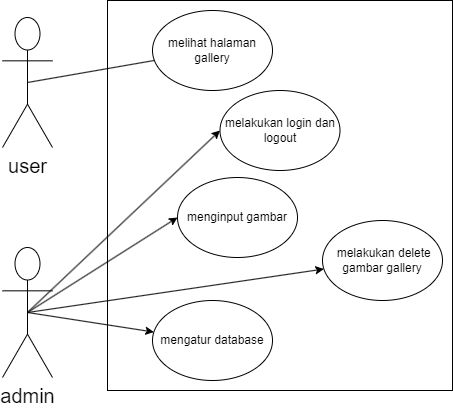

The diagram above was exported from draw.io. Its source (the exported page's mxGraphModel, read from the mxfile embedded in the PNG):
<mxGraphModel dx="1323" dy="822" grid="1" gridSize="10" guides="1" tooltips="1" connect="1" arrows="1" fold="1" page="1" pageScale="1" pageWidth="850" pageHeight="1100" math="0" shadow="0">
  <root>
    <mxCell id="0" />
    <mxCell id="1" parent="0" />
    <mxCell id="xCKJJvdEdAl94NOoFTr0-2" value="" style="rounded=0;whiteSpace=wrap;html=1;" vertex="1" parent="1">
      <mxGeometry x="235" y="293" width="345" height="390" as="geometry" />
    </mxCell>
    <mxCell id="xCKJJvdEdAl94NOoFTr0-12" style="rounded=0;orthogonalLoop=1;jettySize=auto;html=1;exitX=0.5;exitY=0.5;exitDx=0;exitDy=0;exitPerimeter=0;endArrow=none;endFill=0;" edge="1" parent="1" source="xCKJJvdEdAl94NOoFTr0-3" target="xCKJJvdEdAl94NOoFTr0-6">
      <mxGeometry relative="1" as="geometry" />
    </mxCell>
    <mxCell id="xCKJJvdEdAl94NOoFTr0-3" value="&lt;font style=&quot;font-size: 20px;&quot;&gt;user&lt;/font&gt;" style="shape=umlActor;verticalLabelPosition=bottom;verticalAlign=top;html=1;outlineConnect=0;" vertex="1" parent="1">
      <mxGeometry x="130" y="310" width="50" height="130" as="geometry" />
    </mxCell>
    <mxCell id="xCKJJvdEdAl94NOoFTr0-13" style="rounded=0;orthogonalLoop=1;jettySize=auto;html=1;exitX=0.5;exitY=0.5;exitDx=0;exitDy=0;exitPerimeter=0;entryX=0;entryY=0.5;entryDx=0;entryDy=0;" edge="1" parent="1" source="xCKJJvdEdAl94NOoFTr0-5" target="xCKJJvdEdAl94NOoFTr0-7">
      <mxGeometry relative="1" as="geometry" />
    </mxCell>
    <mxCell id="xCKJJvdEdAl94NOoFTr0-14" style="rounded=0;orthogonalLoop=1;jettySize=auto;html=1;exitX=0.5;exitY=0.5;exitDx=0;exitDy=0;exitPerimeter=0;entryX=0;entryY=0.5;entryDx=0;entryDy=0;" edge="1" parent="1" source="xCKJJvdEdAl94NOoFTr0-5" target="xCKJJvdEdAl94NOoFTr0-8">
      <mxGeometry relative="1" as="geometry" />
    </mxCell>
    <mxCell id="xCKJJvdEdAl94NOoFTr0-15" style="rounded=0;orthogonalLoop=1;jettySize=auto;html=1;exitX=0.5;exitY=0.5;exitDx=0;exitDy=0;exitPerimeter=0;" edge="1" parent="1" source="xCKJJvdEdAl94NOoFTr0-5" target="xCKJJvdEdAl94NOoFTr0-10">
      <mxGeometry relative="1" as="geometry" />
    </mxCell>
    <mxCell id="xCKJJvdEdAl94NOoFTr0-16" style="rounded=0;orthogonalLoop=1;jettySize=auto;html=1;exitX=0.5;exitY=0.5;exitDx=0;exitDy=0;exitPerimeter=0;" edge="1" parent="1" source="xCKJJvdEdAl94NOoFTr0-5" target="xCKJJvdEdAl94NOoFTr0-11">
      <mxGeometry relative="1" as="geometry" />
    </mxCell>
    <mxCell id="xCKJJvdEdAl94NOoFTr0-5" value="&lt;font style=&quot;font-size: 20px;&quot;&gt;admin&lt;/font&gt;" style="shape=umlActor;verticalLabelPosition=bottom;verticalAlign=top;html=1;outlineConnect=0;" vertex="1" parent="1">
      <mxGeometry x="130" y="540" width="50" height="130" as="geometry" />
    </mxCell>
    <mxCell id="xCKJJvdEdAl94NOoFTr0-6" value="melihat halaman gallery" style="ellipse;whiteSpace=wrap;html=1;" vertex="1" parent="1">
      <mxGeometry x="280" y="303" width="120" height="80" as="geometry" />
    </mxCell>
    <mxCell id="xCKJJvdEdAl94NOoFTr0-7" value="melakukan login dan logout" style="ellipse;whiteSpace=wrap;html=1;" vertex="1" parent="1">
      <mxGeometry x="347.5" y="383" width="120" height="80" as="geometry" />
    </mxCell>
    <mxCell id="xCKJJvdEdAl94NOoFTr0-8" value="menginput gambar" style="ellipse;whiteSpace=wrap;html=1;" vertex="1" parent="1">
      <mxGeometry x="305" y="470" width="120" height="80" as="geometry" />
    </mxCell>
    <mxCell id="xCKJJvdEdAl94NOoFTr0-10" value="&amp;nbsp;melakukan delete gambar gallery" style="ellipse;whiteSpace=wrap;html=1;" vertex="1" parent="1">
      <mxGeometry x="450" y="513" width="120" height="80" as="geometry" />
    </mxCell>
    <mxCell id="xCKJJvdEdAl94NOoFTr0-11" value="mengatur database" style="ellipse;whiteSpace=wrap;html=1;" vertex="1" parent="1">
      <mxGeometry x="280" y="593" width="120" height="80" as="geometry" />
    </mxCell>
    <mxCell id="xCKJJvdEdAl94NOoFTr0-17" style="edgeStyle=orthogonalEdgeStyle;rounded=0;orthogonalLoop=1;jettySize=auto;html=1;exitX=0.5;exitY=1;exitDx=0;exitDy=0;" edge="1" parent="1" source="xCKJJvdEdAl94NOoFTr0-8" target="xCKJJvdEdAl94NOoFTr0-8">
      <mxGeometry relative="1" as="geometry" />
    </mxCell>
  </root>
</mxGraphModel>